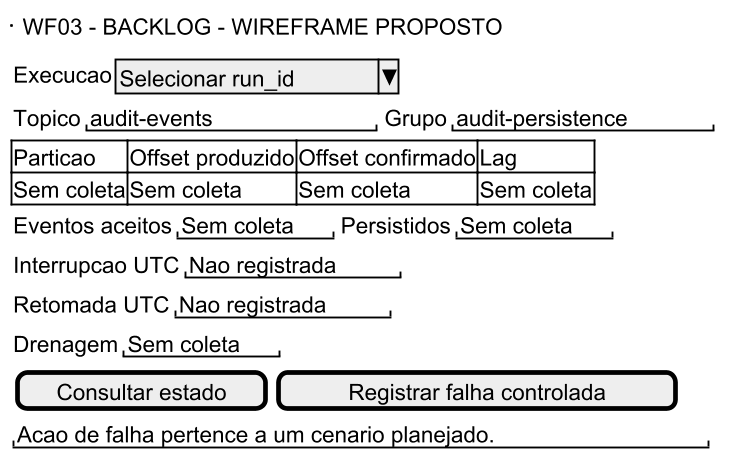

The diagram above was rendered by PlantUML. Its source (embedded in the PNG):
@startsalt
skinparam dpi 180
{
{^WF03 - BACKLOG - WIREFRAME PROPOSTO}
{ Execucao | ^Selecionar run_id^ }
{ Topico | "audit-events       " | Grupo | "audit-persistence" }
{# Particao | Offset produzido | Offset confirmado | Lag
 Sem coleta | Sem coleta | Sem coleta | Sem coleta
}
{ Eventos aceitos | "Sem coleta" | Persistidos | "Sem coleta" }
{ Interrupcao UTC | "Nao registrada" }
{ Retomada UTC | "Nao registrada" }
{ Drenagem | "Sem coleta" }
{ [Consultar estado] | [Registrar falha controlada] }
"Acao de falha pertence a um cenario planejado."
}
@endsalt